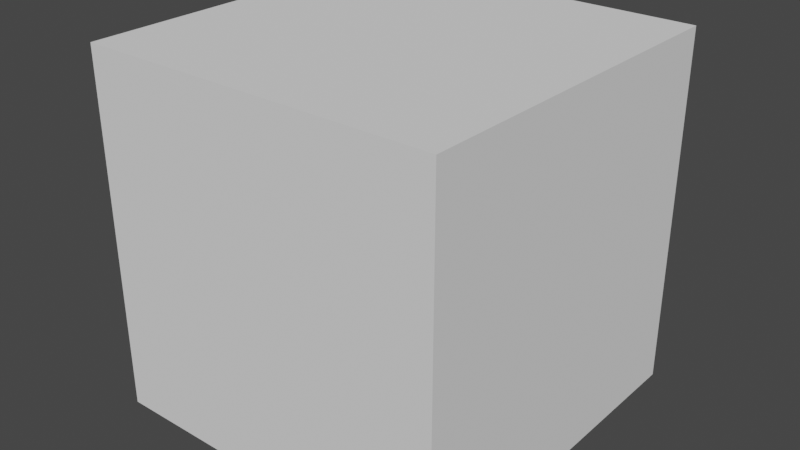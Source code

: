 # Source: 1ftCube.blend  (saved by Blender 2.93.21; exported with 4.5.12 LTS)
import bpy
from mathutils import Matrix  # noqa: F401  (used for matrix-valued properties, if any)

bpy.ops.wm.read_factory_settings(use_empty=True)
scene = bpy.context.scene
scene.name = 'Scene'

# ---- collections
col_collection = bpy.data.collections.new('Collection'); scene.collection.children.link(col_collection)

# ---- world
world_world = bpy.data.worlds.new('World'); scene.world = world_world
world_world.use_nodes = True; world_world.node_tree.nodes.clear()
_N = world_world.node_tree.nodes; _L = world_world.node_tree.links
n0 = _N.new('ShaderNodeOutputWorld'); n0.name = 'World Output'; n0.location = (300, 300)
n1 = _N.new('ShaderNodeBackground'); n1.name = 'Background'; n1.location = (10, 300)
n1.inputs[0].default_value = (0.05088, 0.05088, 0.05088, 1.0)
_L.new(n1.outputs[0], n0.inputs[0])
n0.is_active_output = True
world_world.color = (0.05088, 0.05088, 0.05088)
world_world.use_sun_shadow = False
world_world.sun_shadow_jitter_overblur = 0.0

# ---- meshes
me_cube_002 = bpy.data.meshes.new('Cube.002')
me_cube_002.from_pydata([(-1.0, -1.0, -1.0), (-1.0, -1.0, 1.0), (-1.0, 1.0, -1.0), (-1.0, 1.0, 1.0), (1.0, -1.0, -1.0), (1.0, -1.0, 1.0), (1.0, 1.0, -1.0), (1.0, 1.0, 1.0)], [], [(0, 1, 3, 2), (2, 3, 7, 6), (6, 7, 5, 4), (4, 5, 1, 0), (2, 6, 4, 0), (7, 3, 1, 5)])
_uv = me_cube_002.uv_layers.new(name='UVMap')
_uv.uv.foreach_set('vector', [0.375, 0.0, 0.625, 0.0, 0.625, 0.25, 0.375, 0.25, 0.375, 0.25, 0.625, 0.25, 0.625, 0.5, 0.375, 0.5, 0.375, 0.5, 0.625, 0.5, 0.625, 0.75, 0.375, 0.75, 0.375, 0.75, 0.625, 0.75, 0.625, 1.0, 0.375, 1.0, 0.125, 0.5, 0.375, 0.5, 0.375, 0.75, 0.125, 0.75, 0.625, 0.5, 0.875, 0.5, 0.875, 0.75, 0.625, 0.75])
me_cube_002.use_remesh_fix_poles = True
me_cube_002.use_remesh_preserve_attributes = False
me_cube_002.update()

# ---- objects
ob_cube = bpy.data.objects.new('Cube', me_cube_002)

# ---- transforms, parenting, visibility, modifiers, constraints
ob_cube.location = (0.0, 0.0, 0.0)
ob_cube.scale = (0.1524, 0.1524, 0.1524)

# ---- collection membership
col_collection.objects.link(ob_cube)

# ---- scene / render settings (as saved in the file)
scene.frame_start = 1; scene.frame_end = 250; scene.frame_set(1)
scene.render.engine = 'BLENDER_EEVEE_NEXT'
scene.cycles.use_denoising = False
scene.cycles.samples = 128
scene.cycles.sampling_pattern = 'TABULATED_SOBOL'
scene.cycles.use_adaptive_sampling = False
scene.cycles.use_light_tree = False
scene.view_settings.view_transform = 'Filmic'
bpy.context.view_layer.update()

# ---- added for rendering (the .blend has no active camera and no usable light): camera, sun
cam_auto = bpy.data.cameras.new('AutoCamera')
cam_auto.lens = 50.0
cam_auto.sensor_width = 36.0
cam_auto.clip_end = 1000.0
ob_auto_camera = bpy.data.objects.new('AutoCamera', cam_auto)
scene.collection.objects.link(ob_auto_camera)
ob_auto_camera.location = (0.488453, -0.586144, 0.390762)
ob_auto_camera.rotation_euler = (1.09748, -7.21219e-08, 0.694738)
scene.camera = ob_auto_camera
light_auto_sun = bpy.data.lights.new('AutoSun', 'SUN')
light_auto_sun.energy = 3.0
light_auto_sun.angle = 0.0523599
ob_auto_sun = bpy.data.objects.new('AutoSun', light_auto_sun)
scene.collection.objects.link(ob_auto_sun)
ob_auto_sun.rotation_euler = (0.872665, 0.174533, 0.523599)
bpy.context.view_layer.update()
